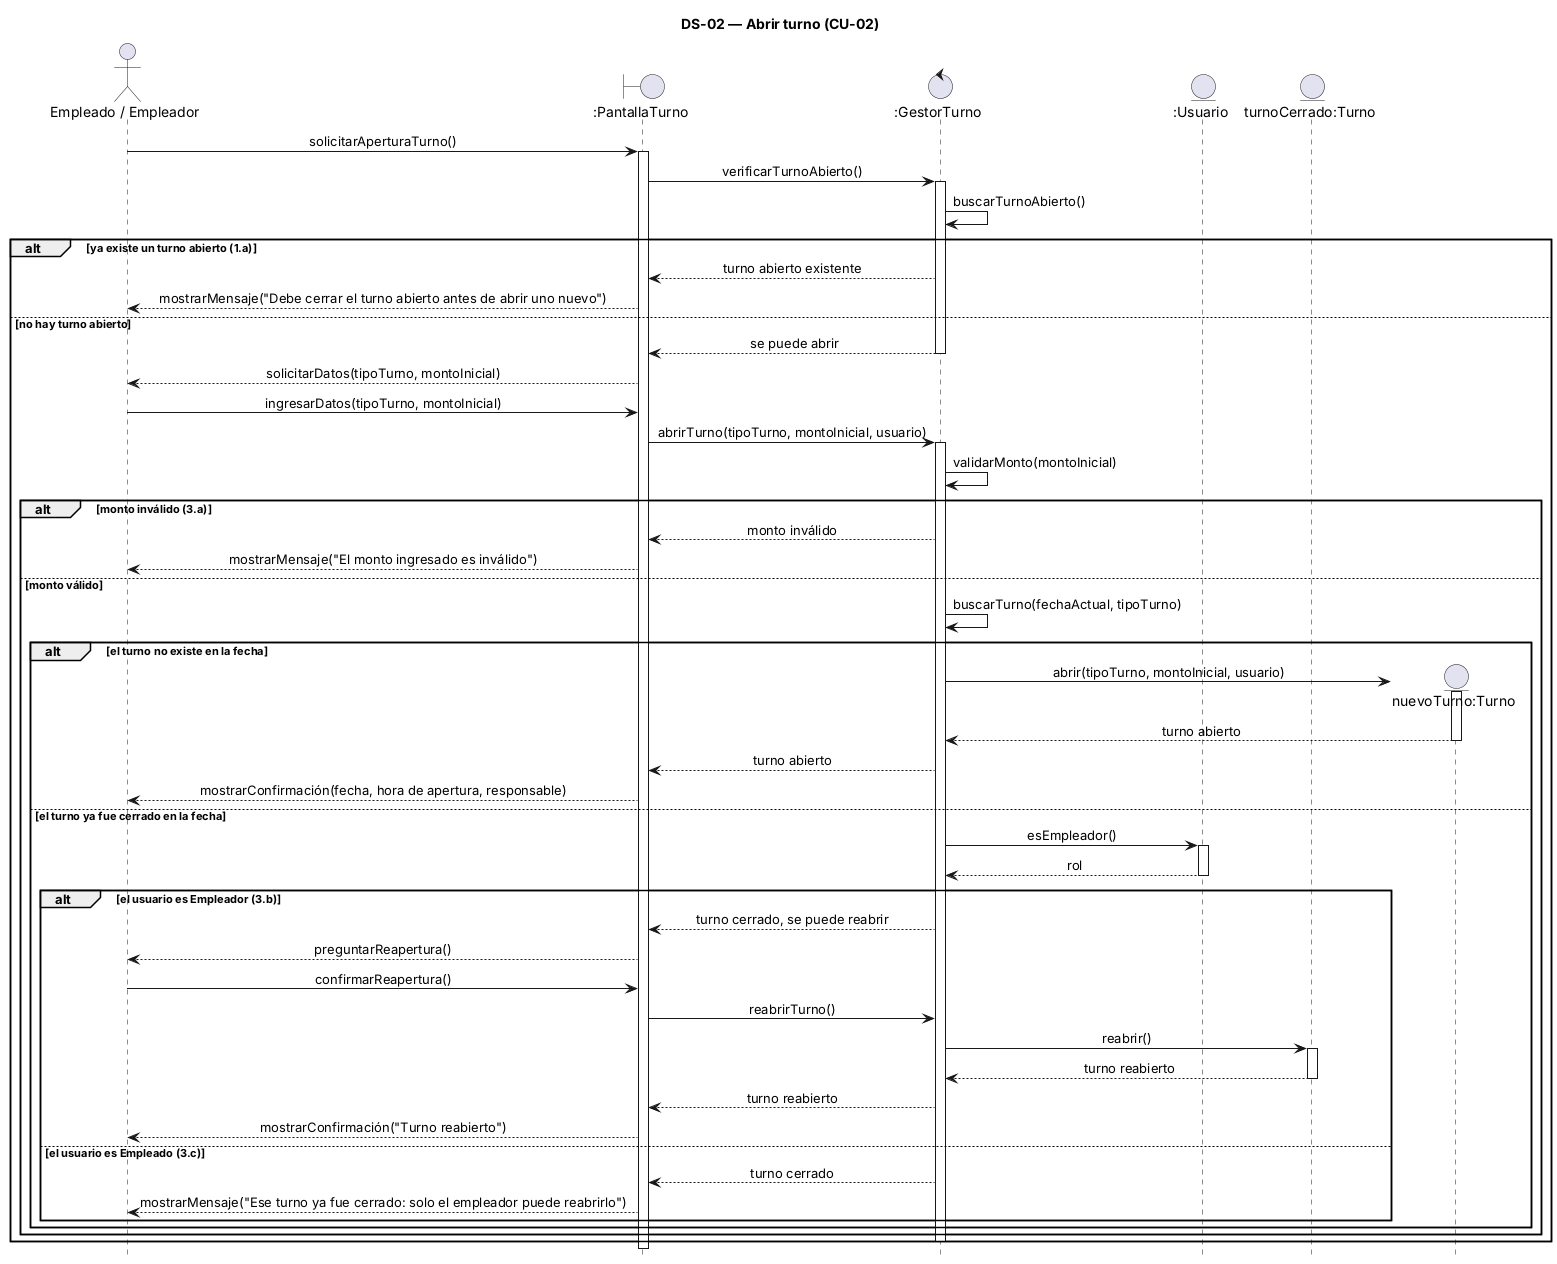

The diagram above was rendered by PlantUML. Its source (embedded in the PNG):
@startuml
' Caso de uso de referencia: 05-Caso De Uso/CU-02 Abrir turno.md
title DS-02 — Abrir turno (CU-02)
hide footbox
skinparam sequenceMessageAlign center
skinparam responseMessageBelowArrow true

actor "Empleado / Empleador" as U
boundary ":PantallaTurno" as P
control ":GestorTurno" as G
entity ":Usuario" as US
entity "turnoCerrado:Turno" as TC

U -> P : solicitarAperturaTurno()
activate P
P -> G : verificarTurnoAbierto()
activate G
G -> G : buscarTurnoAbierto()

alt ya existe un turno abierto (1.a)
  G --> P : turno abierto existente
  P --> U : mostrarMensaje("Debe cerrar el turno abierto antes de abrir uno nuevo")
else no hay turno abierto
  G --> P : se puede abrir
  deactivate G
  P --> U : solicitarDatos(tipoTurno, montoInicial)

  U -> P : ingresarDatos(tipoTurno, montoInicial)
  P -> G : abrirTurno(tipoTurno, montoInicial, usuario)
  activate G
  G -> G : validarMonto(montoInicial)

  alt monto inválido (3.a)
    G --> P : monto inválido
    P --> U : mostrarMensaje("El monto ingresado es inválido")
  else monto válido
    G -> G : buscarTurno(fechaActual, tipoTurno)

    alt el turno no existe en la fecha
      create entity "nuevoTurno:Turno" as T
      G -> T : abrir(tipoTurno, montoInicial, usuario)
      activate T
      T --> G : turno abierto
      deactivate T
      G --> P : turno abierto
      P --> U : mostrarConfirmación(fecha, hora de apertura, responsable)

    else el turno ya fue cerrado en la fecha
      G -> US : esEmpleador()
      activate US
      US --> G : rol
      deactivate US

      alt el usuario es Empleador (3.b)
        G --> P : turno cerrado, se puede reabrir
        P --> U : preguntarReapertura()
        U -> P : confirmarReapertura()
        P -> G : reabrirTurno()
        G -> TC : reabrir()
        activate TC
        TC --> G : turno reabierto
        deactivate TC
        G --> P : turno reabierto
        P --> U : mostrarConfirmación("Turno reabierto")
      else el usuario es Empleado (3.c)
        G --> P : turno cerrado
        P --> U : mostrarMensaje("Ese turno ya fue cerrado: solo el empleador puede reabrirlo")
      end
    end
  end
  deactivate G
end

deactivate P
@enduml